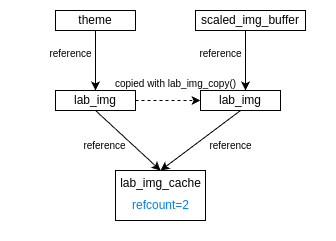

The diagram above was exported from draw.io. Its source (the exported page's mxGraphModel, read from the mxfile embedded in the PNG):
<mxGraphModel dx="1274" dy="470" grid="1" gridSize="10" guides="1" tooltips="1" connect="1" arrows="1" fold="1" page="1" pageScale="1" pageWidth="850" pageHeight="1100" math="0" shadow="0">
  <root>
    <mxCell id="0" />
    <mxCell id="1" parent="0" />
    <mxCell id="CSCZQY37dV8Y86hrfdta-18" value="" style="rounded=0;whiteSpace=wrap;html=1;fontSize=10;fontColor=#007FFF;strokeColor=none;" vertex="1" parent="1">
      <mxGeometry x="145" y="550" width="335" height="240" as="geometry" />
    </mxCell>
    <mxCell id="6" style="edgeStyle=none;html=1;exitX=0.5;exitY=1;exitDx=0;exitDy=0;entryX=0.5;entryY=0;entryDx=0;entryDy=0;" edge="1" parent="1" source="2" target="4">
      <mxGeometry relative="1" as="geometry" />
    </mxCell>
    <mxCell id="2" value="theme" style="rounded=0;whiteSpace=wrap;html=1;" vertex="1" parent="1">
      <mxGeometry x="200" y="560" width="80" height="20" as="geometry" />
    </mxCell>
    <mxCell id="3" value="scaled_img_buffer" style="rounded=0;whiteSpace=wrap;html=1;" vertex="1" parent="1">
      <mxGeometry x="340" y="560" width="110" height="20" as="geometry" />
    </mxCell>
    <mxCell id="7" style="edgeStyle=none;html=1;exitX=1;exitY=0.5;exitDx=0;exitDy=0;dashed=1;" edge="1" parent="1" source="4" target="5">
      <mxGeometry relative="1" as="geometry" />
    </mxCell>
    <mxCell id="13" style="edgeStyle=none;html=1;exitX=0.5;exitY=1;exitDx=0;exitDy=0;entryX=0.5;entryY=0;entryDx=0;entryDy=0;fontSize=10;" edge="1" parent="1" source="4" target="12">
      <mxGeometry relative="1" as="geometry" />
    </mxCell>
    <mxCell id="4" value="lab_img" style="rounded=0;whiteSpace=wrap;html=1;" vertex="1" parent="1">
      <mxGeometry x="200" y="640" width="80" height="20" as="geometry" />
    </mxCell>
    <mxCell id="14" style="edgeStyle=none;html=1;exitX=0.5;exitY=1;exitDx=0;exitDy=0;entryX=0.5;entryY=0;entryDx=0;entryDy=0;fontSize=10;" edge="1" parent="1" source="5" target="12">
      <mxGeometry relative="1" as="geometry" />
    </mxCell>
    <mxCell id="5" value="lab_img" style="rounded=0;whiteSpace=wrap;html=1;" vertex="1" parent="1">
      <mxGeometry x="345" y="640" width="80" height="20" as="geometry" />
    </mxCell>
    <mxCell id="8" value="copied with lab_img_copy()" style="text;html=1;align=center;verticalAlign=middle;resizable=0;points=[];autosize=1;strokeColor=none;fillColor=none;fontSize=10;" vertex="1" parent="1">
      <mxGeometry x="250" y="618" width="140" height="30" as="geometry" />
    </mxCell>
    <mxCell id="9" value="reference" style="text;html=1;align=center;verticalAlign=middle;resizable=0;points=[];autosize=1;strokeColor=none;fillColor=none;fontSize=10;" vertex="1" parent="1">
      <mxGeometry x="180" y="588" width="70" height="30" as="geometry" />
    </mxCell>
    <mxCell id="10" style="edgeStyle=none;html=1;exitX=0.5;exitY=1;exitDx=0;exitDy=0;entryX=0.5;entryY=0;entryDx=0;entryDy=0;" edge="1" parent="1">
      <mxGeometry relative="1" as="geometry">
        <mxPoint x="390" y="580" as="sourcePoint" />
        <mxPoint x="390" y="640" as="targetPoint" />
      </mxGeometry>
    </mxCell>
    <mxCell id="11" value="reference" style="text;html=1;align=center;verticalAlign=middle;resizable=0;points=[];autosize=1;strokeColor=none;fillColor=none;fontSize=10;" vertex="1" parent="1">
      <mxGeometry x="330" y="588" width="70" height="30" as="geometry" />
    </mxCell>
    <mxCell id="12" value="" style="rounded=0;whiteSpace=wrap;html=1;" vertex="1" parent="1">
      <mxGeometry x="260" y="720" width="90" height="50" as="geometry" />
    </mxCell>
    <mxCell id="15" value="reference" style="text;html=1;align=center;verticalAlign=middle;resizable=0;points=[];autosize=1;strokeColor=none;fillColor=none;fontSize=10;" vertex="1" parent="1">
      <mxGeometry x="214" y="680" width="70" height="30" as="geometry" />
    </mxCell>
    <mxCell id="16" value="reference" style="text;html=1;align=center;verticalAlign=middle;resizable=0;points=[];autosize=1;strokeColor=none;fillColor=none;fontSize=10;" vertex="1" parent="1">
      <mxGeometry x="340" y="680" width="70" height="30" as="geometry" />
    </mxCell>
    <mxCell id="17" value="&lt;span style=&quot;font-size: 12px;&quot;&gt;lab_img_cache&lt;/span&gt;" style="text;html=1;align=center;verticalAlign=middle;resizable=0;points=[];autosize=1;strokeColor=none;fillColor=none;fontSize=10;" vertex="1" parent="1">
      <mxGeometry x="255" y="718" width="100" height="30" as="geometry" />
    </mxCell>
    <mxCell id="18" value="&lt;span style=&quot;font-size: 12px;&quot;&gt;refcount=2&lt;/span&gt;" style="text;html=1;align=center;verticalAlign=middle;resizable=0;points=[];autosize=1;strokeColor=none;fillColor=none;fontSize=10;fontColor=#007FFF;" vertex="1" parent="1">
      <mxGeometry x="265" y="740" width="80" height="30" as="geometry" />
    </mxCell>
  </root>
</mxGraphModel>